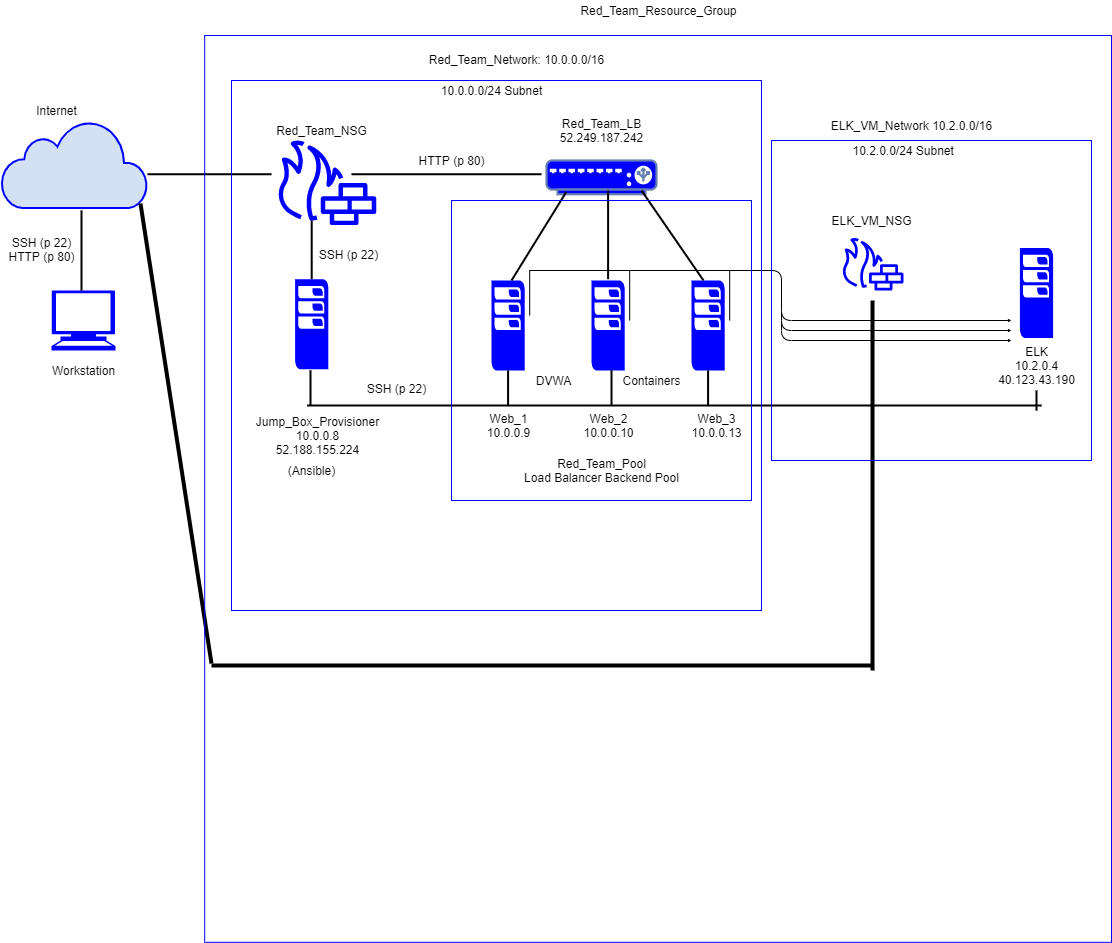

The diagram above was exported from draw.io. Its source (the exported page's mxGraphModel, read from the mxfile embedded in the PNG):
<mxGraphModel dx="1422" dy="762" grid="1" gridSize="10" guides="1" tooltips="1" connect="1" arrows="1" fold="1" page="1" pageScale="1" pageWidth="850" pageHeight="1100" math="0" shadow="0">
  <root>
    <mxCell id="0" />
    <mxCell id="1" parent="0" />
    <mxCell id="YblglH8gpzF2lOHsl-nc-1" value="" style="html=1;verticalLabelPosition=bottom;align=center;labelBackgroundColor=#ffffff;verticalAlign=top;strokeWidth=2;shadow=0;dashed=0;shape=mxgraph.ios7.icons.cloud;strokeColor=#0000FF;fillColor=#D4E1F5;" parent="1" vertex="1">
      <mxGeometry x="30" y="470" width="146" height="87.5" as="geometry" />
    </mxCell>
    <mxCell id="YblglH8gpzF2lOHsl-nc-2" value="" style="shape=mxgraph.signs.tech.computer;html=1;pointerEvents=1;strokeColor=none;verticalLabelPosition=bottom;verticalAlign=top;align=center;fillColor=#0000FF;" parent="1" vertex="1">
      <mxGeometry x="80" y="640" width="64" height="60" as="geometry" />
    </mxCell>
    <mxCell id="YblglH8gpzF2lOHsl-nc-3" value="" style="outlineConnect=0;fontColor=#232F3E;gradientColor=none;strokeColor=none;dashed=0;verticalLabelPosition=bottom;verticalAlign=top;align=center;html=1;fontSize=12;fontStyle=0;aspect=fixed;pointerEvents=1;shape=mxgraph.aws4.generic_firewall;fillColor=#0000FF;" parent="1" vertex="1">
      <mxGeometry x="305" y="490" width="100" height="84.62" as="geometry" />
    </mxCell>
    <mxCell id="YblglH8gpzF2lOHsl-nc-5" value="" style="pointerEvents=1;shadow=0;dashed=0;html=1;strokeColor=none;labelPosition=center;verticalLabelPosition=bottom;verticalAlign=top;align=center;outlineConnect=0;shape=mxgraph.veeam.2d.esx_esxi;fillColor=#0000FF;" parent="1" vertex="1">
      <mxGeometry x="520" y="630" width="33.2" height="90" as="geometry" />
    </mxCell>
    <mxCell id="YblglH8gpzF2lOHsl-nc-6" value="" style="pointerEvents=1;shadow=0;dashed=0;html=1;strokeColor=none;labelPosition=center;verticalLabelPosition=bottom;verticalAlign=top;align=center;outlineConnect=0;shape=mxgraph.veeam.2d.esx_esxi;fillColor=#0000FF;" parent="1" vertex="1">
      <mxGeometry x="620" y="630" width="33.2" height="90" as="geometry" />
    </mxCell>
    <mxCell id="YblglH8gpzF2lOHsl-nc-7" value="" style="pointerEvents=1;shadow=0;dashed=0;html=1;strokeColor=none;labelPosition=center;verticalLabelPosition=bottom;verticalAlign=top;align=center;outlineConnect=0;shape=mxgraph.veeam.2d.esx_esxi;fillColor=#0000FF;" parent="1" vertex="1">
      <mxGeometry x="720" y="630" width="33.2" height="90" as="geometry" />
    </mxCell>
    <mxCell id="YblglH8gpzF2lOHsl-nc-8" value="" style="fontColor=#0066CC;verticalAlign=top;verticalLabelPosition=bottom;labelPosition=center;align=center;html=1;outlineConnect=0;strokeColor=#6881B3;gradientColor=none;gradientDirection=north;strokeWidth=2;shape=mxgraph.networks.load_balancer;fillColor=#0000FF;" parent="1" vertex="1">
      <mxGeometry x="575" y="510" width="110" height="33.75" as="geometry" />
    </mxCell>
    <mxCell id="YblglH8gpzF2lOHsl-nc-18" value="Workstation&lt;br&gt;" style="text;html=1;resizable=0;autosize=1;align=center;verticalAlign=middle;points=[];fillColor=none;strokeColor=none;rounded=0;" parent="1" vertex="1">
      <mxGeometry x="72" y="710" width="80" height="20" as="geometry" />
    </mxCell>
    <mxCell id="YblglH8gpzF2lOHsl-nc-19" value="Internet" style="text;html=1;resizable=0;autosize=1;align=center;verticalAlign=middle;points=[];fillColor=none;strokeColor=none;rounded=0;" parent="1" vertex="1">
      <mxGeometry x="55" y="450" width="60" height="20" as="geometry" />
    </mxCell>
    <mxCell id="YblglH8gpzF2lOHsl-nc-20" value="Red_Team_NSG" style="text;html=1;resizable=0;autosize=1;align=center;verticalAlign=middle;points=[];fillColor=none;strokeColor=none;rounded=0;" parent="1" vertex="1">
      <mxGeometry x="295" y="470" width="110" height="20" as="geometry" />
    </mxCell>
    <mxCell id="YblglH8gpzF2lOHsl-nc-21" value="Red_Team_LB&lt;br&gt;52.249.187.242" style="text;html=1;resizable=0;autosize=1;align=center;verticalAlign=middle;points=[];fillColor=none;strokeColor=none;rounded=0;" parent="1" vertex="1">
      <mxGeometry x="580" y="465" width="100" height="30" as="geometry" />
    </mxCell>
    <mxCell id="YblglH8gpzF2lOHsl-nc-24" value="Jump_Box_Provisioner&lt;br&gt;10.0.0.8&lt;br&gt;52.188.155.224" style="text;html=1;resizable=0;autosize=1;align=center;verticalAlign=middle;points=[];fillColor=none;strokeColor=none;rounded=0;" parent="1" vertex="1">
      <mxGeometry x="276.09" y="760" width="140" height="50" as="geometry" />
    </mxCell>
    <mxCell id="YblglH8gpzF2lOHsl-nc-25" value="Web_1&lt;br&gt;10.0.0.9" style="text;html=1;resizable=0;autosize=1;align=center;verticalAlign=middle;points=[];fillColor=none;strokeColor=none;rounded=0;" parent="1" vertex="1">
      <mxGeometry x="506.6" y="760" width="60" height="30" as="geometry" />
    </mxCell>
    <mxCell id="YblglH8gpzF2lOHsl-nc-26" value="Web_2&lt;br&gt;10.0.0.10" style="text;html=1;resizable=0;autosize=1;align=center;verticalAlign=middle;points=[];fillColor=none;strokeColor=none;rounded=0;" parent="1" vertex="1">
      <mxGeometry x="601.6" y="760" width="70" height="30" as="geometry" />
    </mxCell>
    <mxCell id="YblglH8gpzF2lOHsl-nc-27" value="Web_3&lt;br&gt;10.0.0.13" style="text;html=1;resizable=0;autosize=1;align=center;verticalAlign=middle;points=[];fillColor=none;strokeColor=none;rounded=0;" parent="1" vertex="1">
      <mxGeometry x="710" y="760" width="70" height="30" as="geometry" />
    </mxCell>
    <mxCell id="YblglH8gpzF2lOHsl-nc-29" value="Red_Team_Pool&lt;br&gt;Load Balancer Backend Pool" style="text;html=1;resizable=0;autosize=1;align=center;verticalAlign=middle;points=[];fillColor=none;strokeColor=none;rounded=0;" parent="1" vertex="1">
      <mxGeometry x="545" y="805" width="170" height="30" as="geometry" />
    </mxCell>
    <mxCell id="YblglH8gpzF2lOHsl-nc-32" value="Red_Team_Network:&amp;nbsp;10.0.0.0/16" style="text;html=1;resizable=0;autosize=1;align=center;verticalAlign=middle;points=[];fillColor=none;strokeColor=none;rounded=0;" parent="1" vertex="1">
      <mxGeometry x="449.5" y="399" width="190" height="20" as="geometry" />
    </mxCell>
    <mxCell id="YblglH8gpzF2lOHsl-nc-33" value="10.0.0.0/24 Subnet" style="text;html=1;resizable=0;autosize=1;align=center;verticalAlign=middle;points=[];fillColor=none;strokeColor=none;rounded=0;" parent="1" vertex="1">
      <mxGeometry x="460" y="430" width="120" height="20" as="geometry" />
    </mxCell>
    <mxCell id="YblglH8gpzF2lOHsl-nc-42" value="" style="line;strokeWidth=2;direction=south;html=1;fillColor=none;" parent="1" vertex="1">
      <mxGeometry x="335.2" y="570" width="10" height="58.75" as="geometry" />
    </mxCell>
    <mxCell id="YblglH8gpzF2lOHsl-nc-43" value="" style="line;strokeWidth=2;direction=south;html=1;fillColor=none;" parent="1" vertex="1">
      <mxGeometry x="105" y="560" width="10" height="80" as="geometry" />
    </mxCell>
    <mxCell id="YblglH8gpzF2lOHsl-nc-45" value="" style="line;strokeWidth=2;html=1;fillColor=none;" parent="1" vertex="1">
      <mxGeometry x="176" y="518.75" width="124" height="10" as="geometry" />
    </mxCell>
    <mxCell id="YblglH8gpzF2lOHsl-nc-46" value="" style="line;strokeWidth=2;html=1;fillColor=none;" parent="1" vertex="1">
      <mxGeometry x="380" y="518.75" width="190" height="10" as="geometry" />
    </mxCell>
    <mxCell id="YblglH8gpzF2lOHsl-nc-54" value="" style="line;strokeWidth=1;direction=south;html=1;fillColor=none;" parent="1" vertex="1">
      <mxGeometry x="531.6" y="720" width="10" height="30" as="geometry" />
    </mxCell>
    <mxCell id="YblglH8gpzF2lOHsl-nc-55" value="" style="line;strokeWidth=1;direction=south;html=1;fillColor=none;" parent="1" vertex="1">
      <mxGeometry x="635" y="720" width="10" height="30" as="geometry" />
    </mxCell>
    <mxCell id="YblglH8gpzF2lOHsl-nc-56" value="" style="line;strokeWidth=1;direction=south;html=1;fillColor=none;" parent="1" vertex="1">
      <mxGeometry x="731.6" y="720" width="10" height="30" as="geometry" />
    </mxCell>
    <mxCell id="YblglH8gpzF2lOHsl-nc-57" value="" style="line;strokeWidth=1;direction=south;html=1;fillColor=none;" parent="1" vertex="1">
      <mxGeometry x="334" y="720" width="10" height="30" as="geometry" />
    </mxCell>
    <mxCell id="YblglH8gpzF2lOHsl-nc-58" value="" style="line;strokeWidth=2;html=1;fillColor=none;" parent="1" vertex="1">
      <mxGeometry x="335.6" y="750" width="734.4" height="10" as="geometry" />
    </mxCell>
    <mxCell id="YblglH8gpzF2lOHsl-nc-60" value="" style="endArrow=none;html=1;entryX=0.18;entryY=0.93;entryDx=0;entryDy=0;entryPerimeter=0;strokeWidth=2;" parent="1" target="YblglH8gpzF2lOHsl-nc-8" edge="1">
      <mxGeometry width="50" height="50" relative="1" as="geometry">
        <mxPoint x="540" y="630" as="sourcePoint" />
        <mxPoint x="590" y="550" as="targetPoint" />
      </mxGeometry>
    </mxCell>
    <mxCell id="YblglH8gpzF2lOHsl-nc-61" value="" style="endArrow=none;html=1;strokeWidth=2;" parent="1" edge="1">
      <mxGeometry width="50" height="50" relative="1" as="geometry">
        <mxPoint x="732" y="630" as="sourcePoint" />
        <mxPoint x="670" y="540" as="targetPoint" />
      </mxGeometry>
    </mxCell>
    <mxCell id="YblglH8gpzF2lOHsl-nc-62" value="" style="line;strokeWidth=2;direction=south;html=1;fillColor=none;" parent="1" vertex="1">
      <mxGeometry x="631.6" y="540" width="10" height="88.75" as="geometry" />
    </mxCell>
    <mxCell id="YblglH8gpzF2lOHsl-nc-65" value="DVWA" style="text;html=1;resizable=0;autosize=1;align=center;verticalAlign=middle;points=[];fillColor=none;strokeColor=none;rounded=0;" parent="1" vertex="1">
      <mxGeometry x="556.6" y="720" width="50" height="20" as="geometry" />
    </mxCell>
    <mxCell id="YblglH8gpzF2lOHsl-nc-66" value="Containers" style="text;html=1;resizable=0;autosize=1;align=center;verticalAlign=middle;points=[];fillColor=none;strokeColor=none;rounded=0;" parent="1" vertex="1">
      <mxGeometry x="645" y="720" width="70" height="20" as="geometry" />
    </mxCell>
    <mxCell id="YblglH8gpzF2lOHsl-nc-70" value="Red_Team_Resource_Group" style="text;html=1;resizable=0;autosize=1;align=center;verticalAlign=middle;points=[];fillColor=none;strokeColor=none;rounded=0;" parent="1" vertex="1">
      <mxGeometry x="601.6" y="350" width="170" height="20" as="geometry" />
    </mxCell>
    <mxCell id="YblglH8gpzF2lOHsl-nc-71" value="(Ansible)" style="text;html=1;resizable=0;autosize=1;align=center;verticalAlign=middle;points=[];fillColor=none;strokeColor=none;rounded=0;" parent="1" vertex="1">
      <mxGeometry x="310.2" y="810" width="60" height="20" as="geometry" />
    </mxCell>
    <mxCell id="YblglH8gpzF2lOHsl-nc-72" value="" style="pointerEvents=1;shadow=0;dashed=0;html=1;strokeColor=none;labelPosition=center;verticalLabelPosition=bottom;verticalAlign=top;align=center;outlineConnect=0;shape=mxgraph.veeam.2d.esx_esxi;fillColor=#0000FF;" parent="1" vertex="1">
      <mxGeometry x="323.6" y="628.75" width="33.2" height="90" as="geometry" />
    </mxCell>
    <mxCell id="YblglH8gpzF2lOHsl-nc-74" value="" style="line;strokeWidth=2;direction=south;html=1;fillColor=none;" parent="1" vertex="1">
      <mxGeometry x="334" y="720" width="10" height="35" as="geometry" />
    </mxCell>
    <mxCell id="YblglH8gpzF2lOHsl-nc-75" value="" style="line;strokeWidth=2;direction=south;html=1;fillColor=none;" parent="1" vertex="1">
      <mxGeometry x="531.6" y="720" width="10" height="35" as="geometry" />
    </mxCell>
    <mxCell id="YblglH8gpzF2lOHsl-nc-76" value="" style="line;strokeWidth=2;direction=south;html=1;fillColor=none;" parent="1" vertex="1">
      <mxGeometry x="635" y="720" width="10" height="35" as="geometry" />
    </mxCell>
    <mxCell id="YblglH8gpzF2lOHsl-nc-77" value="" style="line;strokeWidth=2;direction=south;html=1;fillColor=none;" parent="1" vertex="1">
      <mxGeometry x="731.6" y="720" width="10" height="35" as="geometry" />
    </mxCell>
    <mxCell id="YblglH8gpzF2lOHsl-nc-81" value="SSH (p 22)&lt;br&gt;HTTP (p 80)" style="text;html=1;resizable=0;autosize=1;align=center;verticalAlign=middle;points=[];fillColor=none;strokeColor=none;rounded=0;" parent="1" vertex="1">
      <mxGeometry x="30" y="584.38" width="80" height="30" as="geometry" />
    </mxCell>
    <mxCell id="YblglH8gpzF2lOHsl-nc-82" value="SSH (p 22)" style="text;html=1;resizable=0;autosize=1;align=center;verticalAlign=middle;points=[];fillColor=none;strokeColor=none;rounded=0;" parent="1" vertex="1">
      <mxGeometry x="341.8" y="594.38" width="70" height="20" as="geometry" />
    </mxCell>
    <mxCell id="YblglH8gpzF2lOHsl-nc-83" value="SSH (p 22)" style="text;html=1;resizable=0;autosize=1;align=center;verticalAlign=middle;points=[];fillColor=none;strokeColor=none;rounded=0;" parent="1" vertex="1">
      <mxGeometry x="390" y="727.5" width="70" height="20" as="geometry" />
    </mxCell>
    <mxCell id="YblglH8gpzF2lOHsl-nc-84" value="HTTP (p 80)" style="text;html=1;resizable=0;autosize=1;align=center;verticalAlign=middle;points=[];fillColor=none;strokeColor=none;rounded=0;" parent="1" vertex="1">
      <mxGeometry x="440" y="500" width="80" height="20" as="geometry" />
    </mxCell>
    <mxCell id="YLM7xhtQfTEwrMGeADPH-1" value="" style="outlineConnect=0;fontColor=#232F3E;gradientColor=none;strokeColor=none;dashed=0;verticalLabelPosition=bottom;verticalAlign=top;align=center;html=1;fontSize=12;fontStyle=0;aspect=fixed;pointerEvents=1;shape=mxgraph.aws4.generic_firewall;fillColor=#0000FF;" parent="1" vertex="1">
      <mxGeometry x="870" y="587.5" width="62.04" height="52.5" as="geometry" />
    </mxCell>
    <mxCell id="YLM7xhtQfTEwrMGeADPH-2" value="" style="pointerEvents=1;shadow=0;dashed=0;html=1;strokeColor=none;labelPosition=center;verticalLabelPosition=bottom;verticalAlign=top;align=center;outlineConnect=0;shape=mxgraph.veeam.2d.esx_esxi;fillColor=#0000FF;" parent="1" vertex="1">
      <mxGeometry x="1048.4" y="597.5" width="33.2" height="90" as="geometry" />
    </mxCell>
    <mxCell id="YLM7xhtQfTEwrMGeADPH-3" value="ELK&lt;br&gt;10.2.0.4&lt;br&gt;40.123.43.190" style="text;html=1;resizable=0;autosize=1;align=center;verticalAlign=middle;points=[];fillColor=none;strokeColor=none;rounded=0;" parent="1" vertex="1">
      <mxGeometry x="1020" y="690" width="90" height="50" as="geometry" />
    </mxCell>
    <mxCell id="3xjWZdJKP-w9wr4vvkBl-1" value="ELK_VM_NSG" style="text;html=1;resizable=0;autosize=1;align=center;verticalAlign=middle;points=[];fillColor=none;strokeColor=none;rounded=0;" vertex="1" parent="1">
      <mxGeometry x="850" y="560" width="100" height="20" as="geometry" />
    </mxCell>
    <mxCell id="3xjWZdJKP-w9wr4vvkBl-2" value="" style="line;strokeWidth=2;direction=south;html=1;" vertex="1" parent="1">
      <mxGeometry x="1060" y="740" width="10" height="20" as="geometry" />
    </mxCell>
    <mxCell id="3xjWZdJKP-w9wr4vvkBl-3" value="ELK_VM_Network 10.2.0.0/16" style="text;html=1;resizable=0;autosize=1;align=center;verticalAlign=middle;points=[];fillColor=none;strokeColor=none;rounded=0;" vertex="1" parent="1">
      <mxGeometry x="850" y="465" width="180" height="20" as="geometry" />
    </mxCell>
    <mxCell id="3xjWZdJKP-w9wr4vvkBl-4" value="&amp;nbsp;10.2.0.0/24 Subnet" style="text;html=1;resizable=0;autosize=1;align=center;verticalAlign=middle;points=[];fillColor=none;strokeColor=none;rounded=0;" vertex="1" parent="1">
      <mxGeometry x="870" y="490" width="120" height="20" as="geometry" />
    </mxCell>
    <mxCell id="3xjWZdJKP-w9wr4vvkBl-25" style="edgeStyle=orthogonalEdgeStyle;curved=0;rounded=1;sketch=0;orthogonalLoop=1;jettySize=auto;html=1;strokeWidth=1;endSize=1;startSize=4;" edge="1" parent="1" source="3xjWZdJKP-w9wr4vvkBl-11">
      <mxGeometry relative="1" as="geometry">
        <mxPoint x="1040" y="670" as="targetPoint" />
        <Array as="points">
          <mxPoint x="810" y="620" />
          <mxPoint x="810" y="670" />
        </Array>
      </mxGeometry>
    </mxCell>
    <mxCell id="3xjWZdJKP-w9wr4vvkBl-11" value="" style="line;strokeWidth=1;direction=south;html=1;perimeter=backbonePerimeter;points=[];outlineConnect=0;" vertex="1" parent="1">
      <mxGeometry x="553.2" y="620" width="10" height="45" as="geometry" />
    </mxCell>
    <mxCell id="3xjWZdJKP-w9wr4vvkBl-18" value="" style="endArrow=none;html=1;entryX=0.952;entryY=0.949;entryDx=0;entryDy=0;entryPerimeter=0;strokeWidth=4;" edge="1" parent="1" source="3xjWZdJKP-w9wr4vvkBl-19" target="YblglH8gpzF2lOHsl-nc-1">
      <mxGeometry width="50" height="50" relative="1" as="geometry">
        <mxPoint x="280" y="890" as="sourcePoint" />
        <mxPoint x="220" y="747.5" as="targetPoint" />
      </mxGeometry>
    </mxCell>
    <mxCell id="3xjWZdJKP-w9wr4vvkBl-19" value="" style="line;strokeWidth=4;html=1;perimeter=backbonePerimeter;points=[];outlineConnect=0;rounded=0;sketch=0;" vertex="1" parent="1">
      <mxGeometry x="240" y="1010" width="660" height="10" as="geometry" />
    </mxCell>
    <mxCell id="3xjWZdJKP-w9wr4vvkBl-20" value="" style="line;strokeWidth=4;direction=south;html=1;rounded=0;sketch=0;" vertex="1" parent="1">
      <mxGeometry x="896.02" y="650" width="10" height="370" as="geometry" />
    </mxCell>
    <mxCell id="3xjWZdJKP-w9wr4vvkBl-23" value="" style="line;strokeWidth=1;direction=south;html=1;perimeter=backbonePerimeter;points=[];outlineConnect=0;" vertex="1" parent="1">
      <mxGeometry x="653.2" y="620" width="10" height="50" as="geometry" />
    </mxCell>
    <mxCell id="3xjWZdJKP-w9wr4vvkBl-24" value="" style="line;strokeWidth=1;direction=south;html=1;perimeter=backbonePerimeter;points=[];outlineConnect=0;" vertex="1" parent="1">
      <mxGeometry x="753.2" y="620" width="10" height="50" as="geometry" />
    </mxCell>
    <mxCell id="3xjWZdJKP-w9wr4vvkBl-28" style="edgeStyle=orthogonalEdgeStyle;curved=0;rounded=1;sketch=0;orthogonalLoop=1;jettySize=auto;html=1;strokeWidth=1;endSize=1;startSize=4;" edge="1" parent="1">
      <mxGeometry relative="1" as="geometry">
        <mxPoint x="810" y="660" as="sourcePoint" />
        <mxPoint x="1040" y="680" as="targetPoint" />
        <Array as="points">
          <mxPoint x="810" y="680" />
        </Array>
      </mxGeometry>
    </mxCell>
    <mxCell id="3xjWZdJKP-w9wr4vvkBl-30" style="edgeStyle=orthogonalEdgeStyle;curved=0;rounded=1;sketch=0;orthogonalLoop=1;jettySize=auto;html=1;strokeWidth=1;endSize=1;startSize=4;" edge="1" parent="1">
      <mxGeometry relative="1" as="geometry">
        <mxPoint x="810" y="670" as="sourcePoint" />
        <mxPoint x="1040" y="690" as="targetPoint" />
        <Array as="points">
          <mxPoint x="810" y="690" />
        </Array>
      </mxGeometry>
    </mxCell>
    <mxCell id="3xjWZdJKP-w9wr4vvkBl-33" value="" style="whiteSpace=wrap;html=1;aspect=fixed;rounded=0;sketch=0;strokeWidth=1;fillColor=none;strokeColor=#0000FF;" vertex="1" parent="1">
      <mxGeometry x="800" y="490" width="320" height="320" as="geometry" />
    </mxCell>
    <mxCell id="3xjWZdJKP-w9wr4vvkBl-35" value="" style="whiteSpace=wrap;html=1;aspect=fixed;rounded=0;sketch=0;strokeWidth=1;fillColor=none;strokeColor=#0000FF;" vertex="1" parent="1">
      <mxGeometry x="480" y="550" width="300" height="300" as="geometry" />
    </mxCell>
    <mxCell id="3xjWZdJKP-w9wr4vvkBl-36" value="" style="whiteSpace=wrap;html=1;aspect=fixed;rounded=0;sketch=0;strokeWidth=1;fillColor=none;strokeColor=#0000FF;" vertex="1" parent="1">
      <mxGeometry x="260" y="430" width="530" height="530" as="geometry" />
    </mxCell>
    <mxCell id="3xjWZdJKP-w9wr4vvkBl-37" value="" style="whiteSpace=wrap;html=1;aspect=fixed;rounded=0;sketch=0;strokeWidth=1;fillColor=none;strokeColor=#0000FF;" vertex="1" parent="1">
      <mxGeometry x="233.2" y="385" width="906.8" height="906.8" as="geometry" />
    </mxCell>
  </root>
</mxGraphModel>